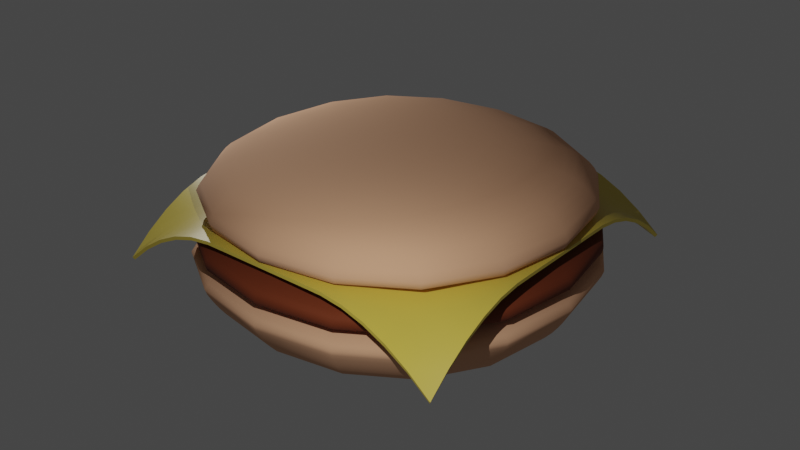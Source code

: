 # Source: hamburger.blend  (saved by Blender 3.6.11; exported with 4.5.12 LTS)
import bpy
from mathutils import Matrix  # noqa: F401  (used for matrix-valued properties, if any)

bpy.ops.wm.read_factory_settings(use_empty=True)
scene = bpy.context.scene
scene.name = 'Scene'

# ---- collections
col_collection = bpy.data.collections.new('Collection'); scene.collection.children.link(col_collection)

# ---- materials (node trees are filled in below, after node groups)
mat_bunmaterial = bpy.data.materials.new('bunMaterial')
mat_bunmaterial.use_transparent_shadow = False
mat_meat = bpy.data.materials.new('meat')
mat_meat.use_transparent_shadow = False
mat_cheezematerial = bpy.data.materials.new('cheezeMaterial')
mat_cheezematerial.alpha_threshold = 0.0
mat_cheezematerial.use_transparent_shadow = False
mat_cheezematerial.roughness = 0.5
mat_cheezematerial.line_color = (0.0, 0.0, 0.0, 1.0)

# ---- node groups
ng_auto_smooth = bpy.data.node_groups.new('Auto Smooth', 'GeometryNodeTree')
_s = ng_auto_smooth.interface.new_socket(name='Geometry', in_out='OUTPUT', socket_type='NodeSocketGeometry')
_s = ng_auto_smooth.interface.new_socket(name='Geometry', in_out='INPUT', socket_type='NodeSocketGeometry')
_s = ng_auto_smooth.interface.new_socket(name='Angle', in_out='INPUT', socket_type='NodeSocketFloat')
_s.subtype = 'ANGLE'
_s.min_value = 0.0
_s.max_value = 3.142
ng_auto_smooth.is_modifier = True
_N = ng_auto_smooth.nodes; _L = ng_auto_smooth.links
n0 = _N.new('NodeGroupOutput'); n0.name = 'Group Output'; n0.location = (480, -100)
n1 = _N.new('NodeGroupInput'); n1.name = 'Group Input'; n1.location = (-420, -300)
n2 = _N.new('NodeGroupInput'); n2.name = 'Group Input.001'; n2.location = (-60, -100)
n3 = _N.new('GeometryNodeSetShadeSmooth'); n3.name = 'Set Shade Smooth'; n3.location = (120, -100)
n3.domain = 'EDGE'
n4 = _N.new('GeometryNodeSetShadeSmooth'); n4.name = 'Set Shade Smooth.001'; n4.location = (300, -100)
n5 = _N.new('GeometryNodeInputMeshEdgeAngle'); n5.name = 'Edge Angle'; n5.location = (-420, -220)
n6 = _N.new('GeometryNodeInputEdgeSmooth'); n6.name = 'Is Edge Smooth'; n6.location = (-60, -160)
n7 = _N.new('GeometryNodeInputShadeSmooth'); n7.name = 'Is Face Smooth'; n7.location = (-240, -340)
n8 = _N.new('FunctionNodeBooleanMath'); n8.name = 'Boolean Math'; n8.location = (-60, -220)
n9 = _N.new('FunctionNodeCompare'); n9.name = 'Compare'; n9.location = (-240, -180)
n9.operation = 'LESS_EQUAL'
_L.new(n5.outputs[0], n9.inputs[0])
_L.new(n4.outputs[0], n0.inputs[0])
_L.new(n1.outputs[1], n9.inputs[1])
_L.new(n9.outputs[0], n8.inputs[0])
_L.new(n7.outputs[0], n8.inputs[1])
_L.new(n2.outputs[0], n3.inputs[0])
_L.new(n6.outputs[0], n3.inputs[1])
_L.new(n3.outputs[0], n4.inputs[0])
_L.new(n8.outputs[0], n3.inputs[2])
n0.is_active_output = True

# ---- material node trees
mat_bunmaterial.use_nodes = True; mat_bunmaterial.node_tree.nodes.clear()
_N = mat_bunmaterial.node_tree.nodes; _L = mat_bunmaterial.node_tree.links
n0 = _N.new('ShaderNodeBsdfPrincipled'); n0.name = 'Principled BSDF'; n0.location = (10, 300)
n0.distribution = 'GGX'
n0.subsurface_method = 'RANDOM_WALK_SKIN'
n0.inputs[0].default_value = (0.8, 0.4302, 0.2492, 1.0)
n0.inputs[2].default_value = 1.0
n0.inputs[3].default_value = 1.45
n0.inputs[27].default_value = (0.0, 0.0, 0.0, 1.0)
n0.inputs[28].default_value = 1.0
n1 = _N.new('ShaderNodeOutputMaterial'); n1.name = 'Material Output'; n1.location = (300, 300)
_L.new(n0.outputs[0], n1.inputs[0])
n1.is_active_output = True
mat_meat.use_nodes = True; mat_meat.node_tree.nodes.clear()
_N = mat_meat.node_tree.nodes; _L = mat_meat.node_tree.links
n0 = _N.new('ShaderNodeOutputMaterial'); n0.name = 'Material Output'; n0.location = (300, 300)
n1 = _N.new('ShaderNodeBsdfPrincipled'); n1.name = 'Principled BSDF'; n1.location = (10, 300)
n1.distribution = 'GGX'
n1.subsurface_method = 'RANDOM_WALK_SKIN'
n1.inputs[0].default_value = (0.1706, 0.02684, 0.0, 1.0)
n1.inputs[2].default_value = 0.8658
n1.inputs[3].default_value = 1.55
n1.inputs[13].default_value = 0.5132
n1.inputs[27].default_value = (0.0, 0.0, 0.0, 1.0)
n1.inputs[28].default_value = 1.0
_L.new(n1.outputs[0], n0.inputs[0])
n0.is_active_output = True
mat_cheezematerial.use_nodes = True; mat_cheezematerial.node_tree.nodes.clear()
_N = mat_cheezematerial.node_tree.nodes; _L = mat_cheezematerial.node_tree.links
n0 = _N.new('ShaderNodeOutputMaterial'); n0.name = 'Material Output'; n0.location = (300, 300)
n1 = _N.new('ShaderNodeBsdfPrincipled'); n1.name = 'Principled BSDF'; n1.location = (10, 300)
n1.distribution = 'GGX'
n1.subsurface_method = 'RANDOM_WALK_SKIN'
n1.inputs[0].default_value = (0.6799, 0.5254, 0.07381, 1.0)
n1.inputs[3].default_value = 1.45
n1.inputs[27].default_value = (0.0, 0.0, 0.0, 1.0)
n1.inputs[28].default_value = 1.0
_L.new(n1.outputs[0], n0.inputs[0])
n0.is_active_output = True

# ---- world
world_world = bpy.data.worlds.new('World'); scene.world = world_world
world_world.use_nodes = True; world_world.node_tree.nodes.clear()
_N = world_world.node_tree.nodes; _L = world_world.node_tree.links
n0 = _N.new('ShaderNodeOutputWorld'); n0.name = 'World Output'; n0.location = (300, 300)
n1 = _N.new('ShaderNodeBackground'); n1.name = 'Background'; n1.location = (10, 300)
n1.inputs[0].default_value = (0.05088, 0.05088, 0.05088, 1.0)
_L.new(n1.outputs[0], n0.inputs[0])
n0.is_active_output = True
world_world.color = (0.05088, 0.05088, 0.05088)
world_world.use_sun_shadow = False
world_world.sun_shadow_jitter_overblur = 0.0

# ---- lights
light_point = bpy.data.lights.new('Point', 'POINT')
light_point.transmission_factor = 0.0
light_point.energy = 1000.0
light_point.shadow_maximum_resolution = 0.006
light_point.use_absolute_resolution = True
light_point_001 = bpy.data.lights.new('Point.001', 'POINT')
light_point_001.transmission_factor = 0.0
light_point_001.energy = 1000.0
light_point_001.shadow_maximum_resolution = 0.006
light_point_001.use_absolute_resolution = True

# ---- meshes
me_cube_003 = bpy.data.meshes.new('Cube.003')
me_cube_003.from_pydata([(-3.258, -3.258, -0.001036), (-4.684, -4.684, 1.87), (-3.258, 3.258, -0.001036), (-4.684, 4.684, 1.87), (3.258, -3.258, -0.001036), (4.684, -4.684, 1.87), (3.258, 3.258, -0.001036), (4.684, 4.684, 1.87), (-4.389, -4.389, 1.346), (-4.389, 4.389, 1.346), (4.389, 4.389, 1.346), (4.389, -4.389, 1.346), (-4.139, 4.139, 0.9131), (4.139, 4.139, 0.9131), (4.139, -4.139, 0.9131), (-4.139, -4.139, 0.9131)], [], [(8, 1, 3, 9), (9, 3, 7, 10), (10, 7, 5, 11), (11, 5, 1, 8), (2, 6, 4, 0), (7, 3, 1, 5), (14, 11, 8, 15), (13, 10, 11, 14), (12, 9, 10, 13), (15, 8, 9, 12), (0, 15, 12, 2), (2, 12, 13, 6), (6, 13, 14, 4), (4, 14, 15, 0)])
me_cube_003.polygons.foreach_set('use_smooth', [True] * 14)
_uv = me_cube_003.uv_layers.new(name='UVMap')
_uv.uv.foreach_set('vector', [0.576, 0.0, 0.625, 0.0, 0.625, 0.25, 0.576, 0.25, 0.576, 0.25, 0.625, 0.25, 0.625, 0.5, 0.576, 0.5, 0.576, 0.5, 0.625, 0.5, 0.625, 0.75, 0.576, 0.75, 0.576, 0.75, 0.625, 0.75, 0.625, 1.0, 0.576, 1.0, 0.125, 0.5, 0.375, 0.5, 0.375, 0.75, 0.125, 0.75, 0.625, 0.5, 0.875, 0.5, 0.875, 0.75, 0.625, 0.75, 0.4615, 0.75, 0.576, 0.75, 0.576, 1.0, 0.4615, 1.0, 0.4615, 0.5, 0.576, 0.5, 0.576, 0.75, 0.4615, 0.75, 0.4615, 0.25, 0.576, 0.25, 0.576, 0.5, 0.4615, 0.5, 0.4615, 0.0, 0.576, 0.0, 0.576, 0.25, 0.4615, 0.25, 0.375, 0.0, 0.4615, 0.0, 0.4615, 0.25, 0.375, 0.25, 0.375, 0.25, 0.4615, 0.25, 0.4615, 0.5, 0.375, 0.5, 0.375, 0.5, 0.4615, 0.5, 0.4615, 0.75, 0.375, 0.75, 0.375, 0.75, 0.4615, 0.75, 0.4615, 1.0, 0.375, 1.0])
me_cube_003.materials.append(mat_bunmaterial)
me_cube_003.update()
me_cube_001 = bpy.data.meshes.new('Cube.001')
me_cube_001.from_pydata([(-4.381, -4.381, 0.03832), (-2.486, -2.486, 1.1), (-4.381, 4.381, 0.03832), (-2.486, 2.486, 1.1), (4.381, -4.381, 0.03832), (2.486, -2.486, 1.1), (4.381, 4.381, 0.03832), (2.486, 2.486, 1.1), (-4.381, -4.381, 0.7081), (-4.381, 4.381, 0.7081), (4.381, 4.381, 0.7081), (4.381, -4.381, 0.7081), (-4.381, 4.381, 0.5691), (4.381, 4.381, 0.5691), (4.381, -4.381, 0.5691), (-4.381, -4.381, 0.5691)], [], [(8, 1, 3, 9), (9, 3, 7, 10), (10, 7, 5, 11), (11, 5, 1, 8), (2, 6, 4, 0), (7, 3, 1, 5), (14, 11, 8, 15), (13, 10, 11, 14), (12, 9, 10, 13), (15, 8, 9, 12), (0, 15, 12, 2), (2, 12, 13, 6), (6, 13, 14, 4), (4, 14, 15, 0)])
me_cube_001.polygons.foreach_set('use_smooth', [True] * 14)
_uv = me_cube_001.uv_layers.new(name='UVMap')
_uv.uv.foreach_set('vector', [0.576, 0.0, 0.625, 0.0, 0.625, 0.25, 0.576, 0.25, 0.576, 0.25, 0.625, 0.25, 0.625, 0.5, 0.576, 0.5, 0.576, 0.5, 0.625, 0.5, 0.625, 0.75, 0.576, 0.75, 0.576, 0.75, 0.625, 0.75, 0.625, 1.0, 0.576, 1.0, 0.125, 0.5, 0.375, 0.5, 0.375, 0.75, 0.125, 0.75, 0.625, 0.5, 0.875, 0.5, 0.875, 0.75, 0.625, 0.75, 0.4615, 0.75, 0.576, 0.75, 0.576, 1.0, 0.4615, 1.0, 0.4615, 0.5, 0.576, 0.5, 0.576, 0.75, 0.4615, 0.75, 0.4615, 0.25, 0.576, 0.25, 0.576, 0.5, 0.4615, 0.5, 0.4615, 0.0, 0.576, 0.0, 0.576, 0.25, 0.4615, 0.25, 0.375, 0.0, 0.4615, 0.0, 0.4615, 0.25, 0.375, 0.25, 0.375, 0.25, 0.4615, 0.25, 0.4615, 0.5, 0.375, 0.5, 0.375, 0.5, 0.4615, 0.5, 0.4615, 0.75, 0.375, 0.75, 0.375, 0.75, 0.4615, 0.75, 0.4615, 1.0, 0.375, 1.0])
me_cube_001.materials.append(mat_meat)
me_cube_001.update()
me_plane = bpy.data.meshes.new('Plane')
me_plane.from_pydata([(-4.311, -4.311, 2.108), (4.311, -4.311, 2.108), (-4.311, 4.311, 2.108), (4.311, 4.311, 2.108), (-4.311, 3.772, 2.562), (-4.311, 3.233, 2.921), (-4.311, 2.695, 3.185), (-4.311, 2.156, 3.355), (-4.311, 1.617, 3.43), (-4.311, 1.078, 3.434), (-4.311, 0.5389, 3.434), (-4.311, -3.576e-07, 3.434), (-4.311, -0.5389, 3.434), (-4.311, -1.078, 3.434), (-4.311, -1.617, 3.43), (-4.311, -2.156, 3.355), (-4.311, -2.695, 3.185), (-4.311, -3.233, 2.921), (-4.311, -3.772, 2.562), (-3.772, -4.311, 2.562), (-3.233, -4.311, 2.921), (-2.695, -4.311, 3.185), (-2.156, -4.311, 3.355), (-1.617, -4.311, 3.43), (-1.078, -4.311, 3.434), (-0.5389, -4.311, 3.434), (3.576e-07, -4.311, 3.434), (0.5389, -4.311, 3.434), (1.078, -4.311, 3.434), (1.617, -4.311, 3.43), (2.156, -4.311, 3.355), (2.695, -4.311, 3.185), (3.233, -4.311, 2.921), (3.772, -4.311, 2.562), (4.311, -3.772, 2.562), (4.311, -3.233, 2.921), (4.311, -2.695, 3.185), (4.311, -2.156, 3.355), (4.311, -1.617, 3.43), (4.311, -1.078, 3.434), (4.311, -0.5389, 3.434), (4.311, 3.576e-07, 3.434), (4.311, 0.5389, 3.434), (4.311, 1.078, 3.434), (4.311, 1.617, 3.43), (4.311, 2.156, 3.355), (4.311, 2.695, 3.185), (4.311, 3.233, 2.921), (4.311, 3.772, 2.562), (3.772, 4.311, 2.562), (3.233, 4.311, 2.921), (2.695, 4.311, 3.185), (2.156, 4.311, 3.355), (1.617, 4.311, 3.43), (1.078, 4.311, 3.434), (0.5389, 4.311, 3.434), (-3.576e-07, 4.311, 3.434), (-0.5389, 4.311, 3.434), (-1.078, 4.311, 3.434), (-1.617, 4.311, 3.43), (-2.156, 4.311, 3.355), (-2.695, 4.311, 3.185), (-3.233, 4.311, 2.921), (-3.772, 4.311, 2.562), (-3.772, -3.772, 2.722), (-3.772, -3.233, 2.992), (-3.772, -2.695, 3.219), (-3.772, -2.156, 3.369), (-3.772, -1.617, 3.432), (-3.772, -1.078, 3.434), (-3.772, -0.5389, 3.434), (-3.772, 3.576e-07, 3.434), (-3.772, 0.5389, 3.434), (-3.772, 1.078, 3.434), (-3.772, 1.617, 3.432), (-3.772, 2.156, 3.369), (-3.772, 2.695, 3.219), (-3.772, 3.233, 2.992), (-3.772, 3.772, 2.722), (-3.233, -3.772, 2.992), (-3.233, -3.233, 3.147), (-3.233, -2.695, 3.299), (-3.233, -2.156, 3.402), (-3.233, -1.617, 3.434), (-3.233, -1.078, 3.434), (-3.233, -0.5389, 3.434), (-3.233, 3.576e-07, 3.434), (-3.233, 0.5389, 3.434), (-3.233, 1.078, 3.434), (-3.233, 1.617, 3.434), (-3.233, 2.156, 3.402), (-3.233, 2.695, 3.299), (-3.233, 3.233, 3.147), (-3.233, 3.772, 2.992), (-2.695, -3.772, 3.219), (-2.695, -3.233, 3.299), (-2.695, -2.695, 3.382), (-2.695, -2.156, 3.43), (-2.695, -1.617, 3.434), (-2.695, -1.078, 3.434), (-2.695, -0.5389, 3.434), (-2.695, 3.576e-07, 3.434), (-2.695, 0.5389, 3.434), (-2.695, 1.078, 3.434), (-2.695, 1.617, 3.434), (-2.695, 2.156, 3.43), (-2.695, 2.695, 3.382), (-2.695, 3.233, 3.299), (-2.695, 3.772, 3.219), (-2.156, -3.772, 3.369), (-2.156, -3.233, 3.402), (-2.156, -2.695, 3.43), (-2.156, -2.156, 3.434), (-2.156, -1.617, 3.434), (-2.156, -1.078, 3.434), (-2.156, -0.5389, 3.434), (-2.156, 3.576e-07, 3.434), (-2.156, 0.5389, 3.434), (-2.156, 1.078, 3.434), (-2.156, 1.617, 3.434), (-2.156, 2.156, 3.434), (-2.156, 2.695, 3.43), (-2.156, 3.233, 3.402), (-2.156, 3.772, 3.369), (-1.617, -3.772, 3.432), (-1.617, -3.233, 3.434), (-1.617, -2.695, 3.434), (-1.617, -2.156, 3.434), (-1.617, -1.617, 3.434), (-1.617, -1.078, 3.434), (-1.617, -0.5389, 3.434), (-1.617, 3.576e-07, 3.434), (-1.617, 0.5389, 3.434), (-1.617, 1.078, 3.434), (-1.617, 1.617, 3.434), (-1.617, 2.156, 3.434), (-1.617, 2.695, 3.434), (-1.617, 3.233, 3.434), (-1.617, 3.772, 3.432), (-1.078, -3.772, 3.434), (-1.078, -3.233, 3.434), (-1.078, -2.695, 3.434), (-1.078, -2.156, 3.434), (-1.078, -1.617, 3.434), (-1.078, -1.078, 3.434), (-1.078, -0.5389, 3.434), (-1.078, 3.576e-07, 3.434), (-1.078, 0.5389, 3.434), (-1.078, 1.078, 3.434), (-1.078, 1.617, 3.434), (-1.078, 2.156, 3.434), (-1.078, 2.695, 3.434), (-1.078, 3.233, 3.434), (-1.078, 3.772, 3.434), (-0.5389, -3.772, 3.434), (-0.5389, -3.233, 3.434), (-0.5389, -2.695, 3.434), (-0.5389, -2.156, 3.434), (-0.5389, -1.617, 3.434), (-0.5389, -1.078, 3.434), (-0.5389, -0.5389, 3.434), (-0.5389, 3.576e-07, 3.434), (-0.5389, 0.5389, 3.434), (-0.5389, 1.078, 3.434), (-0.5389, 1.617, 3.434), (-0.5389, 2.156, 3.434), (-0.5389, 2.695, 3.434), (-0.5389, 3.233, 3.434), (-0.5389, 3.772, 3.434), (3.129e-07, -3.772, 3.434), (2.682e-07, -3.233, 3.434), (2.235e-07, -2.695, 3.434), (1.788e-07, -2.156, 3.434), (1.341e-07, -1.617, 3.434), (8.941e-08, -1.078, 3.434), (4.47e-08, -0.5389, 3.434), (0.0, 3.576e-07, 3.434), (-4.47e-08, 0.5389, 3.434), (-8.941e-08, 1.078, 3.434), (-1.341e-07, 1.617, 3.434), (-1.788e-07, 2.156, 3.434), (-2.235e-07, 2.695, 3.434), (-2.682e-07, 3.233, 3.434), (-3.129e-07, 3.772, 3.434), (0.5389, -3.772, 3.434), (0.5389, -3.233, 3.434), (0.5389, -2.695, 3.434), (0.5389, -2.156, 3.434), (0.5389, -1.617, 3.434), (0.5389, -1.078, 3.434), (0.5389, -0.5389, 3.434), (0.5389, 3.576e-07, 3.434), (0.5389, 0.5389, 3.434), (0.5389, 1.078, 3.434), (0.5389, 1.617, 3.434), (0.5389, 2.156, 3.434), (0.5389, 2.695, 3.434), (0.5389, 3.233, 3.434), (0.5389, 3.772, 3.434), (1.078, -3.772, 3.434), (1.078, -3.233, 3.434), (1.078, -2.695, 3.434), (1.078, -2.156, 3.434), (1.078, -1.617, 3.434), (1.078, -1.078, 3.434), (1.078, -0.5389, 3.434), (1.078, 3.576e-07, 3.434), (1.078, 0.5389, 3.434), (1.078, 1.078, 3.434), (1.078, 1.617, 3.434), (1.078, 2.156, 3.434), (1.078, 2.695, 3.434), (1.078, 3.233, 3.434), (1.078, 3.772, 3.434), (1.617, -3.772, 3.432), (1.617, -3.233, 3.434), (1.617, -2.695, 3.434), (1.617, -2.156, 3.434), (1.617, -1.617, 3.434), (1.617, -1.078, 3.434), (1.617, -0.5389, 3.434), (1.617, 3.576e-07, 3.434), (1.617, 0.5389, 3.434), (1.617, 1.078, 3.434), (1.617, 1.617, 3.434), (1.617, 2.156, 3.434), (1.617, 2.695, 3.434), (1.617, 3.233, 3.434), (1.617, 3.772, 3.432), (2.156, -3.772, 3.369), (2.156, -3.233, 3.402), (2.156, -2.695, 3.43), (2.156, -2.156, 3.434), (2.156, -1.617, 3.434), (2.156, -1.078, 3.434), (2.156, -0.5389, 3.434), (2.156, 3.576e-07, 3.434), (2.156, 0.5389, 3.434), (2.156, 1.078, 3.434), (2.156, 1.617, 3.434), (2.156, 2.156, 3.434), (2.156, 2.695, 3.43), (2.156, 3.233, 3.402), (2.156, 3.772, 3.369), (2.695, -3.772, 3.219), (2.695, -3.233, 3.299), (2.695, -2.695, 3.382), (2.695, -2.156, 3.43), (2.695, -1.617, 3.434), (2.695, -1.078, 3.434), (2.695, -0.5389, 3.434), (2.695, 3.576e-07, 3.434), (2.695, 0.5389, 3.434), (2.695, 1.078, 3.434), (2.695, 1.617, 3.434), (2.695, 2.156, 3.43), (2.695, 2.695, 3.382), (2.695, 3.233, 3.299), (2.695, 3.772, 3.219), (3.233, -3.772, 2.992), (3.233, -3.233, 3.147), (3.233, -2.695, 3.299), (3.233, -2.156, 3.402), (3.233, -1.617, 3.434), (3.233, -1.078, 3.434), (3.233, -0.5389, 3.434), (3.233, 3.576e-07, 3.434), (3.233, 0.5389, 3.434), (3.233, 1.078, 3.434), (3.233, 1.617, 3.434), (3.233, 2.156, 3.402), (3.233, 2.695, 3.299), (3.233, 3.233, 3.147), (3.233, 3.772, 2.992), (3.772, -3.772, 2.722), (3.772, -3.233, 2.992), (3.772, -2.695, 3.219), (3.772, -2.156, 3.369), (3.772, -1.617, 3.432), (3.772, -1.078, 3.434), (3.772, -0.5389, 3.434), (3.772, 3.576e-07, 3.434), (3.772, 0.5389, 3.434), (3.772, 1.078, 3.434), (3.772, 1.617, 3.432), (3.772, 2.156, 3.369), (3.772, 2.695, 3.219), (3.772, 3.233, 2.992), (3.772, 3.772, 2.722)], [], [(288, 48, 3, 49), (4, 78, 63, 2), (78, 93, 62, 63), (93, 108, 61, 62), (108, 123, 60, 61), (123, 138, 59, 60), (138, 153, 58, 59), (153, 168, 57, 58), (168, 183, 56, 57), (183, 198, 55, 56), (198, 213, 54, 55), (213, 228, 53, 54), (228, 243, 52, 53), (243, 258, 51, 52), (258, 273, 50, 51), (273, 288, 49, 50), (0, 19, 64, 18), (18, 64, 65, 17), (17, 65, 66, 16), (16, 66, 67, 15), (15, 67, 68, 14), (14, 68, 69, 13), (13, 69, 70, 12), (12, 70, 71, 11), (11, 71, 72, 10), (10, 72, 73, 9), (9, 73, 74, 8), (8, 74, 75, 7), (7, 75, 76, 6), (6, 76, 77, 5), (5, 77, 78, 4), (19, 20, 79, 64), (64, 79, 80, 65), (65, 80, 81, 66), (66, 81, 82, 67), (67, 82, 83, 68), (68, 83, 84, 69), (69, 84, 85, 70), (70, 85, 86, 71), (71, 86, 87, 72), (72, 87, 88, 73), (73, 88, 89, 74), (74, 89, 90, 75), (75, 90, 91, 76), (76, 91, 92, 77), (77, 92, 93, 78), (20, 21, 94, 79), (79, 94, 95, 80), (80, 95, 96, 81), (81, 96, 97, 82), (82, 97, 98, 83), (83, 98, 99, 84), (84, 99, 100, 85), (85, 100, 101, 86), (86, 101, 102, 87), (87, 102, 103, 88), (88, 103, 104, 89), (89, 104, 105, 90), (90, 105, 106, 91), (91, 106, 107, 92), (92, 107, 108, 93), (21, 22, 109, 94), (94, 109, 110, 95), (95, 110, 111, 96), (96, 111, 112, 97), (97, 112, 113, 98), (98, 113, 114, 99), (99, 114, 115, 100), (100, 115, 116, 101), (101, 116, 117, 102), (102, 117, 118, 103), (103, 118, 119, 104), (104, 119, 120, 105), (105, 120, 121, 106), (106, 121, 122, 107), (107, 122, 123, 108), (22, 23, 124, 109), (109, 124, 125, 110), (110, 125, 126, 111), (111, 126, 127, 112), (112, 127, 128, 113), (113, 128, 129, 114), (114, 129, 130, 115), (115, 130, 131, 116), (116, 131, 132, 117), (117, 132, 133, 118), (118, 133, 134, 119), (119, 134, 135, 120), (120, 135, 136, 121), (121, 136, 137, 122), (122, 137, 138, 123), (23, 24, 139, 124), (124, 139, 140, 125), (125, 140, 141, 126), (126, 141, 142, 127), (127, 142, 143, 128), (128, 143, 144, 129), (129, 144, 145, 130), (130, 145, 146, 131), (131, 146, 147, 132), (132, 147, 148, 133), (133, 148, 149, 134), (134, 149, 150, 135), (135, 150, 151, 136), (136, 151, 152, 137), (137, 152, 153, 138), (24, 25, 154, 139), (139, 154, 155, 140), (140, 155, 156, 141), (141, 156, 157, 142), (142, 157, 158, 143), (143, 158, 159, 144), (144, 159, 160, 145), (145, 160, 161, 146), (146, 161, 162, 147), (147, 162, 163, 148), (148, 163, 164, 149), (149, 164, 165, 150), (150, 165, 166, 151), (151, 166, 167, 152), (152, 167, 168, 153), (25, 26, 169, 154), (154, 169, 170, 155), (155, 170, 171, 156), (156, 171, 172, 157), (157, 172, 173, 158), (158, 173, 174, 159), (159, 174, 175, 160), (160, 175, 176, 161), (161, 176, 177, 162), (162, 177, 178, 163), (163, 178, 179, 164), (164, 179, 180, 165), (165, 180, 181, 166), (166, 181, 182, 167), (167, 182, 183, 168), (26, 27, 184, 169), (169, 184, 185, 170), (170, 185, 186, 171), (171, 186, 187, 172), (172, 187, 188, 173), (173, 188, 189, 174), (174, 189, 190, 175), (175, 190, 191, 176), (176, 191, 192, 177), (177, 192, 193, 178), (178, 193, 194, 179), (179, 194, 195, 180), (180, 195, 196, 181), (181, 196, 197, 182), (182, 197, 198, 183), (27, 28, 199, 184), (184, 199, 200, 185), (185, 200, 201, 186), (186, 201, 202, 187), (187, 202, 203, 188), (188, 203, 204, 189), (189, 204, 205, 190), (190, 205, 206, 191), (191, 206, 207, 192), (192, 207, 208, 193), (193, 208, 209, 194), (194, 209, 210, 195), (195, 210, 211, 196), (196, 211, 212, 197), (197, 212, 213, 198), (28, 29, 214, 199), (199, 214, 215, 200), (200, 215, 216, 201), (201, 216, 217, 202), (202, 217, 218, 203), (203, 218, 219, 204), (204, 219, 220, 205), (205, 220, 221, 206), (206, 221, 222, 207), (207, 222, 223, 208), (208, 223, 224, 209), (209, 224, 225, 210), (210, 225, 226, 211), (211, 226, 227, 212), (212, 227, 228, 213), (29, 30, 229, 214), (214, 229, 230, 215), (215, 230, 231, 216), (216, 231, 232, 217), (217, 232, 233, 218), (218, 233, 234, 219), (219, 234, 235, 220), (220, 235, 236, 221), (221, 236, 237, 222), (222, 237, 238, 223), (223, 238, 239, 224), (224, 239, 240, 225), (225, 240, 241, 226), (226, 241, 242, 227), (227, 242, 243, 228), (30, 31, 244, 229), (229, 244, 245, 230), (230, 245, 246, 231), (231, 246, 247, 232), (232, 247, 248, 233), (233, 248, 249, 234), (234, 249, 250, 235), (235, 250, 251, 236), (236, 251, 252, 237), (237, 252, 253, 238), (238, 253, 254, 239), (239, 254, 255, 240), (240, 255, 256, 241), (241, 256, 257, 242), (242, 257, 258, 243), (31, 32, 259, 244), (244, 259, 260, 245), (245, 260, 261, 246), (246, 261, 262, 247), (247, 262, 263, 248), (248, 263, 264, 249), (249, 264, 265, 250), (250, 265, 266, 251), (251, 266, 267, 252), (252, 267, 268, 253), (253, 268, 269, 254), (254, 269, 270, 255), (255, 270, 271, 256), (256, 271, 272, 257), (257, 272, 273, 258), (32, 33, 274, 259), (259, 274, 275, 260), (260, 275, 276, 261), (261, 276, 277, 262), (262, 277, 278, 263), (263, 278, 279, 264), (264, 279, 280, 265), (265, 280, 281, 266), (266, 281, 282, 267), (267, 282, 283, 268), (268, 283, 284, 269), (269, 284, 285, 270), (270, 285, 286, 271), (271, 286, 287, 272), (272, 287, 288, 273), (33, 1, 34, 274), (274, 34, 35, 275), (275, 35, 36, 276), (276, 36, 37, 277), (277, 37, 38, 278), (278, 38, 39, 279), (279, 39, 40, 280), (280, 40, 41, 281), (281, 41, 42, 282), (282, 42, 43, 283), (283, 43, 44, 284), (284, 44, 45, 285), (285, 45, 46, 286), (286, 46, 47, 287), (287, 47, 48, 288)])
me_plane.polygons.foreach_set('use_smooth', [True] * 256)
_uv = me_plane.uv_layers.new(name='UVMap')
_uv.uv.foreach_set('vector', [0.9375, 0.9375, 1.0, 0.9375, 1.0, 1.0, 0.9375, 1.0, 0.0, 0.9375, 0.0625, 0.9375, 0.0625, 1.0, 0.0, 1.0, 0.0625, 0.9375, 0.125, 0.9375, 0.125, 1.0, 0.0625, 1.0, 0.125, 0.9375, 0.1875, 0.9375, 0.1875, 1.0, 0.125, 1.0, 0.1875, 0.9375, 0.25, 0.9375, 0.25, 1.0, 0.1875, 1.0, 0.25, 0.9375, 0.3125, 0.9375, 0.3125, 1.0, 0.25, 1.0, 0.3125, 0.9375, 0.375, 0.9375, 0.375, 1.0, 0.3125, 1.0, 0.375, 0.9375, 0.4375, 0.9375, 0.4375, 1.0, 0.375, 1.0, 0.4375, 0.9375, 0.5, 0.9375, 0.5, 1.0, 0.4375, 1.0, 0.5, 0.9375, 0.5625, 0.9375, 0.5625, 1.0, 0.5, 1.0, 0.5625, 0.9375, 0.625, 0.9375, 0.625, 1.0, 0.5625, 1.0, 0.625, 0.9375, 0.6875, 0.9375, 0.6875, 1.0, 0.625, 1.0, 0.6875, 0.9375, 0.75, 0.9375, 0.75, 1.0, 0.6875, 1.0, 0.75, 0.9375, 0.8125, 0.9375, 0.8125, 1.0, 0.75, 1.0, 0.8125, 0.9375, 0.875, 0.9375, 0.875, 1.0, 0.8125, 1.0, 0.875, 0.9375, 0.9375, 0.9375, 0.9375, 1.0, 0.875, 1.0, 0.0, 0.0, 0.0625, 0.0, 0.0625, 0.0625, 0.0, 0.0625, 0.0, 0.0625, 0.0625, 0.0625, 0.0625, 0.125, 0.0, 0.125, 0.0, 0.125, 0.0625, 0.125, 0.0625, 0.1875, 0.0, 0.1875, 0.0, 0.1875, 0.0625, 0.1875, 0.0625, 0.25, 0.0, 0.25, 0.0, 0.25, 0.0625, 0.25, 0.0625, 0.3125, 0.0, 0.3125, 0.0, 0.3125, 0.0625, 0.3125, 0.0625, 0.375, 0.0, 0.375, 0.0, 0.375, 0.0625, 0.375, 0.0625, 0.4375, 0.0, 0.4375, 0.0, 0.4375, 0.0625, 0.4375, 0.0625, 0.5, 0.0, 0.5, 0.0, 0.5, 0.0625, 0.5, 0.0625, 0.5625, 0.0, 0.5625, 0.0, 0.5625, 0.0625, 0.5625, 0.0625, 0.625, 0.0, 0.625, 0.0, 0.625, 0.0625, 0.625, 0.0625, 0.6875, 0.0, 0.6875, 0.0, 0.6875, 0.0625, 0.6875, 0.0625, 0.75, 0.0, 0.75, 0.0, 0.75, 0.0625, 0.75, 0.0625, 0.8125, 0.0, 0.8125, 0.0, 0.8125, 0.0625, 0.8125, 0.0625, 0.875, 0.0, 0.875, 0.0, 0.875, 0.0625, 0.875, 0.0625, 0.9375, 0.0, 0.9375, 0.0625, 0.0, 0.125, 0.0, 0.125, 0.0625, 0.0625, 0.0625, 0.0625, 0.0625, 0.125, 0.0625, 0.125, 0.125, 0.0625, 0.125, 0.0625, 0.125, 0.125, 0.125, 0.125, 0.1875, 0.0625, 0.1875, 0.0625, 0.1875, 0.125, 0.1875, 0.125, 0.25, 0.0625, 0.25, 0.0625, 0.25, 0.125, 0.25, 0.125, 0.3125, 0.0625, 0.3125, 0.0625, 0.3125, 0.125, 0.3125, 0.125, 0.375, 0.0625, 0.375, 0.0625, 0.375, 0.125, 0.375, 0.125, 0.4375, 0.0625, 0.4375, 0.0625, 0.4375, 0.125, 0.4375, 0.125, 0.5, 0.0625, 0.5, 0.0625, 0.5, 0.125, 0.5, 0.125, 0.5625, 0.0625, 0.5625, 0.0625, 0.5625, 0.125, 0.5625, 0.125, 0.625, 0.0625, 0.625, 0.0625, 0.625, 0.125, 0.625, 0.125, 0.6875, 0.0625, 0.6875, 0.0625, 0.6875, 0.125, 0.6875, 0.125, 0.75, 0.0625, 0.75, 0.0625, 0.75, 0.125, 0.75, 0.125, 0.8125, 0.0625, 0.8125, 0.0625, 0.8125, 0.125, 0.8125, 0.125, 0.875, 0.0625, 0.875, 0.0625, 0.875, 0.125, 0.875, 0.125, 0.9375, 0.0625, 0.9375, 0.125, 0.0, 0.1875, 0.0, 0.1875, 0.0625, 0.125, 0.0625, 0.125, 0.0625, 0.1875, 0.0625, 0.1875, 0.125, 0.125, 0.125, 0.125, 0.125, 0.1875, 0.125, 0.1875, 0.1875, 0.125, 0.1875, 0.125, 0.1875, 0.1875, 0.1875, 0.1875, 0.25, 0.125, 0.25, 0.125, 0.25, 0.1875, 0.25, 0.1875, 0.3125, 0.125, 0.3125, 0.125, 0.3125, 0.1875, 0.3125, 0.1875, 0.375, 0.125, 0.375, 0.125, 0.375, 0.1875, 0.375, 0.1875, 0.4375, 0.125, 0.4375, 0.125, 0.4375, 0.1875, 0.4375, 0.1875, 0.5, 0.125, 0.5, 0.125, 0.5, 0.1875, 0.5, 0.1875, 0.5625, 0.125, 0.5625, 0.125, 0.5625, 0.1875, 0.5625, 0.1875, 0.625, 0.125, 0.625, 0.125, 0.625, 0.1875, 0.625, 0.1875, 0.6875, 0.125, 0.6875, 0.125, 0.6875, 0.1875, 0.6875, 0.1875, 0.75, 0.125, 0.75, 0.125, 0.75, 0.1875, 0.75, 0.1875, 0.8125, 0.125, 0.8125, 0.125, 0.8125, 0.1875, 0.8125, 0.1875, 0.875, 0.125, 0.875, 0.125, 0.875, 0.1875, 0.875, 0.1875, 0.9375, 0.125, 0.9375, 0.1875, 0.0, 0.25, 0.0, 0.25, 0.0625, 0.1875, 0.0625, 0.1875, 0.0625, 0.25, 0.0625, 0.25, 0.125, 0.1875, 0.125, 0.1875, 0.125, 0.25, 0.125, 0.25, 0.1875, 0.1875, 0.1875, 0.1875, 0.1875, 0.25, 0.1875, 0.25, 0.25, 0.1875, 0.25, 0.1875, 0.25, 0.25, 0.25, 0.25, 0.3125, 0.1875, 0.3125, 0.1875, 0.3125, 0.25, 0.3125, 0.25, 0.375, 0.1875, 0.375, 0.1875, 0.375, 0.25, 0.375, 0.25, 0.4375, 0.1875, 0.4375, 0.1875, 0.4375, 0.25, 0.4375, 0.25, 0.5, 0.1875, 0.5, 0.1875, 0.5, 0.25, 0.5, 0.25, 0.5625, 0.1875, 0.5625, 0.1875, 0.5625, 0.25, 0.5625, 0.25, 0.625, 0.1875, 0.625, 0.1875, 0.625, 0.25, 0.625, 0.25, 0.6875, 0.1875, 0.6875, 0.1875, 0.6875, 0.25, 0.6875, 0.25, 0.75, 0.1875, 0.75, 0.1875, 0.75, 0.25, 0.75, 0.25, 0.8125, 0.1875, 0.8125, 0.1875, 0.8125, 0.25, 0.8125, 0.25, 0.875, 0.1875, 0.875, 0.1875, 0.875, 0.25, 0.875, 0.25, 0.9375, 0.1875, 0.9375, 0.25, 0.0, 0.3125, 0.0, 0.3125, 0.0625, 0.25, 0.0625, 0.25, 0.0625, 0.3125, 0.0625, 0.3125, 0.125, 0.25, 0.125, 0.25, 0.125, 0.3125, 0.125, 0.3125, 0.1875, 0.25, 0.1875, 0.25, 0.1875, 0.3125, 0.1875, 0.3125, 0.25, 0.25, 0.25, 0.25, 0.25, 0.3125, 0.25, 0.3125, 0.3125, 0.25, 0.3125, 0.25, 0.3125, 0.3125, 0.3125, 0.3125, 0.375, 0.25, 0.375, 0.25, 0.375, 0.3125, 0.375, 0.3125, 0.4375, 0.25, 0.4375, 0.25, 0.4375, 0.3125, 0.4375, 0.3125, 0.5, 0.25, 0.5, 0.25, 0.5, 0.3125, 0.5, 0.3125, 0.5625, 0.25, 0.5625, 0.25, 0.5625, 0.3125, 0.5625, 0.3125, 0.625, 0.25, 0.625, 0.25, 0.625, 0.3125, 0.625, 0.3125, 0.6875, 0.25, 0.6875, 0.25, 0.6875, 0.3125, 0.6875, 0.3125, 0.75, 0.25, 0.75, 0.25, 0.75, 0.3125, 0.75, 0.3125, 0.8125, 0.25, 0.8125, 0.25, 0.8125, 0.3125, 0.8125, 0.3125, 0.875, 0.25, 0.875, 0.25, 0.875, 0.3125, 0.875, 0.3125, 0.9375, 0.25, 0.9375, 0.3125, 0.0, 0.375, 0.0, 0.375, 0.0625, 0.3125, 0.0625, 0.3125, 0.0625, 0.375, 0.0625, 0.375, 0.125, 0.3125, 0.125, 0.3125, 0.125, 0.375, 0.125, 0.375, 0.1875, 0.3125, 0.1875, 0.3125, 0.1875, 0.375, 0.1875, 0.375, 0.25, 0.3125, 0.25, 0.3125, 0.25, 0.375, 0.25, 0.375, 0.3125, 0.3125, 0.3125, 0.3125, 0.3125, 0.375, 0.3125, 0.375, 0.375, 0.3125, 0.375, 0.3125, 0.375, 0.375, 0.375, 0.375, 0.4375, 0.3125, 0.4375, 0.3125, 0.4375, 0.375, 0.4375, 0.375, 0.5, 0.3125, 0.5, 0.3125, 0.5, 0.375, 0.5, 0.375, 0.5625, 0.3125, 0.5625, 0.3125, 0.5625, 0.375, 0.5625, 0.375, 0.625, 0.3125, 0.625, 0.3125, 0.625, 0.375, 0.625, 0.375, 0.6875, 0.3125, 0.6875, 0.3125, 0.6875, 0.375, 0.6875, 0.375, 0.75, 0.3125, 0.75, 0.3125, 0.75, 0.375, 0.75, 0.375, 0.8125, 0.3125, 0.8125, 0.3125, 0.8125, 0.375, 0.8125, 0.375, 0.875, 0.3125, 0.875, 0.3125, 0.875, 0.375, 0.875, 0.375, 0.9375, 0.3125, 0.9375, 0.375, 0.0, 0.4375, 0.0, 0.4375, 0.0625, 0.375, 0.0625, 0.375, 0.0625, 0.4375, 0.0625, 0.4375, 0.125, 0.375, 0.125, 0.375, 0.125, 0.4375, 0.125, 0.4375, 0.1875, 0.375, 0.1875, 0.375, 0.1875, 0.4375, 0.1875, 0.4375, 0.25, 0.375, 0.25, 0.375, 0.25, 0.4375, 0.25, 0.4375, 0.3125, 0.375, 0.3125, 0.375, 0.3125, 0.4375, 0.3125, 0.4375, 0.375, 0.375, 0.375, 0.375, 0.375, 0.4375, 0.375, 0.4375, 0.4375, 0.375, 0.4375, 0.375, 0.4375, 0.4375, 0.4375, 0.4375, 0.5, 0.375, 0.5, 0.375, 0.5, 0.4375, 0.5, 0.4375, 0.5625, 0.375, 0.5625, 0.375, 0.5625, 0.4375, 0.5625, 0.4375, 0.625, 0.375, 0.625, 0.375, 0.625, 0.4375, 0.625, 0.4375, 0.6875, 0.375, 0.6875, 0.375, 0.6875, 0.4375, 0.6875, 0.4375, 0.75, 0.375, 0.75, 0.375, 0.75, 0.4375, 0.75, 0.4375, 0.8125, 0.375, 0.8125, 0.375, 0.8125, 0.4375, 0.8125, 0.4375, 0.875, 0.375, 0.875, 0.375, 0.875, 0.4375, 0.875, 0.4375, 0.9375, 0.375, 0.9375, 0.4375, 0.0, 0.5, 0.0, 0.5, 0.0625, 0.4375, 0.0625, 0.4375, 0.0625, 0.5, 0.0625, 0.5, 0.125, 0.4375, 0.125, 0.4375, 0.125, 0.5, 0.125, 0.5, 0.1875, 0.4375, 0.1875, 0.4375, 0.1875, 0.5, 0.1875, 0.5, 0.25, 0.4375, 0.25, 0.4375, 0.25, 0.5, 0.25, 0.5, 0.3125, 0.4375, 0.3125, 0.4375, 0.3125, 0.5, 0.3125, 0.5, 0.375, 0.4375, 0.375, 0.4375, 0.375, 0.5, 0.375, 0.5, 0.4375, 0.4375, 0.4375, 0.4375, 0.4375, 0.5, 0.4375, 0.5, 0.5, 0.4375, 0.5, 0.4375, 0.5, 0.5, 0.5, 0.5, 0.5625, 0.4375, 0.5625, 0.4375, 0.5625, 0.5, 0.5625, 0.5, 0.625, 0.4375, 0.625, 0.4375, 0.625, 0.5, 0.625, 0.5, 0.6875, 0.4375, 0.6875, 0.4375, 0.6875, 0.5, 0.6875, 0.5, 0.75, 0.4375, 0.75, 0.4375, 0.75, 0.5, 0.75, 0.5, 0.8125, 0.4375, 0.8125, 0.4375, 0.8125, 0.5, 0.8125, 0.5, 0.875, 0.4375, 0.875, 0.4375, 0.875, 0.5, 0.875, 0.5, 0.9375, 0.4375, 0.9375, 0.5, 0.0, 0.5625, 0.0, 0.5625, 0.0625, 0.5, 0.0625, 0.5, 0.0625, 0.5625, 0.0625, 0.5625, 0.125, 0.5, 0.125, 0.5, 0.125, 0.5625, 0.125, 0.5625, 0.1875, 0.5, 0.1875, 0.5, 0.1875, 0.5625, 0.1875, 0.5625, 0.25, 0.5, 0.25, 0.5, 0.25, 0.5625, 0.25, 0.5625, 0.3125, 0.5, 0.3125, 0.5, 0.3125, 0.5625, 0.3125, 0.5625, 0.375, 0.5, 0.375, 0.5, 0.375, 0.5625, 0.375, 0.5625, 0.4375, 0.5, 0.4375, 0.5, 0.4375, 0.5625, 0.4375, 0.5625, 0.5, 0.5, 0.5, 0.5, 0.5, 0.5625, 0.5, 0.5625, 0.5625, 0.5, 0.5625, 0.5, 0.5625, 0.5625, 0.5625, 0.5625, 0.625, 0.5, 0.625, 0.5, 0.625, 0.5625, 0.625, 0.5625, 0.6875, 0.5, 0.6875, 0.5, 0.6875, 0.5625, 0.6875, 0.5625, 0.75, 0.5, 0.75, 0.5, 0.75, 0.5625, 0.75, 0.5625, 0.8125, 0.5, 0.8125, 0.5, 0.8125, 0.5625, 0.8125, 0.5625, 0.875, 0.5, 0.875, 0.5, 0.875, 0.5625, 0.875, 0.5625, 0.9375, 0.5, 0.9375, 0.5625, 0.0, 0.625, 0.0, 0.625, 0.0625, 0.5625, 0.0625, 0.5625, 0.0625, 0.625, 0.0625, 0.625, 0.125, 0.5625, 0.125, 0.5625, 0.125, 0.625, 0.125, 0.625, 0.1875, 0.5625, 0.1875, 0.5625, 0.1875, 0.625, 0.1875, 0.625, 0.25, 0.5625, 0.25, 0.5625, 0.25, 0.625, 0.25, 0.625, 0.3125, 0.5625, 0.3125, 0.5625, 0.3125, 0.625, 0.3125, 0.625, 0.375, 0.5625, 0.375, 0.5625, 0.375, 0.625, 0.375, 0.625, 0.4375, 0.5625, 0.4375, 0.5625, 0.4375, 0.625, 0.4375, 0.625, 0.5, 0.5625, 0.5, 0.5625, 0.5, 0.625, 0.5, 0.625, 0.5625, 0.5625, 0.5625, 0.5625, 0.5625, 0.625, 0.5625, 0.625, 0.625, 0.5625, 0.625, 0.5625, 0.625, 0.625, 0.625, 0.625, 0.6875, 0.5625, 0.6875, 0.5625, 0.6875, 0.625, 0.6875, 0.625, 0.75, 0.5625, 0.75, 0.5625, 0.75, 0.625, 0.75, 0.625, 0.8125, 0.5625, 0.8125, 0.5625, 0.8125, 0.625, 0.8125, 0.625, 0.875, 0.5625, 0.875, 0.5625, 0.875, 0.625, 0.875, 0.625, 0.9375, 0.5625, 0.9375, 0.625, 0.0, 0.6875, 0.0, 0.6875, 0.0625, 0.625, 0.0625, 0.625, 0.0625, 0.6875, 0.0625, 0.6875, 0.125, 0.625, 0.125, 0.625, 0.125, 0.6875, 0.125, 0.6875, 0.1875, 0.625, 0.1875, 0.625, 0.1875, 0.6875, 0.1875, 0.6875, 0.25, 0.625, 0.25, 0.625, 0.25, 0.6875, 0.25, 0.6875, 0.3125, 0.625, 0.3125, 0.625, 0.3125, 0.6875, 0.3125, 0.6875, 0.375, 0.625, 0.375, 0.625, 0.375, 0.6875, 0.375, 0.6875, 0.4375, 0.625, 0.4375, 0.625, 0.4375, 0.6875, 0.4375, 0.6875, 0.5, 0.625, 0.5, 0.625, 0.5, 0.6875, 0.5, 0.6875, 0.5625, 0.625, 0.5625, 0.625, 0.5625, 0.6875, 0.5625, 0.6875, 0.625, 0.625, 0.625, 0.625, 0.625, 0.6875, 0.625, 0.6875, 0.6875, 0.625, 0.6875, 0.625, 0.6875, 0.6875, 0.6875, 0.6875, 0.75, 0.625, 0.75, 0.625, 0.75, 0.6875, 0.75, 0.6875, 0.8125, 0.625, 0.8125, 0.625, 0.8125, 0.6875, 0.8125, 0.6875, 0.875, 0.625, 0.875, 0.625, 0.875, 0.6875, 0.875, 0.6875, 0.9375, 0.625, 0.9375, 0.6875, 0.0, 0.75, 0.0, 0.75, 0.0625, 0.6875, 0.0625, 0.6875, 0.0625, 0.75, 0.0625, 0.75, 0.125, 0.6875, 0.125, 0.6875, 0.125, 0.75, 0.125, 0.75, 0.1875, 0.6875, 0.1875, 0.6875, 0.1875, 0.75, 0.1875, 0.75, 0.25, 0.6875, 0.25, 0.6875, 0.25, 0.75, 0.25, 0.75, 0.3125, 0.6875, 0.3125, 0.6875, 0.3125, 0.75, 0.3125, 0.75, 0.375, 0.6875, 0.375, 0.6875, 0.375, 0.75, 0.375, 0.75, 0.4375, 0.6875, 0.4375, 0.6875, 0.4375, 0.75, 0.4375, 0.75, 0.5, 0.6875, 0.5, 0.6875, 0.5, 0.75, 0.5, 0.75, 0.5625, 0.6875, 0.5625, 0.6875, 0.5625, 0.75, 0.5625, 0.75, 0.625, 0.6875, 0.625, 0.6875, 0.625, 0.75, 0.625, 0.75, 0.6875, 0.6875, 0.6875, 0.6875, 0.6875, 0.75, 0.6875, 0.75, 0.75, 0.6875, 0.75, 0.6875, 0.75, 0.75, 0.75, 0.75, 0.8125, 0.6875, 0.8125, 0.6875, 0.8125, 0.75, 0.8125, 0.75, 0.875, 0.6875, 0.875, 0.6875, 0.875, 0.75, 0.875, 0.75, 0.9375, 0.6875, 0.9375, 0.75, 0.0, 0.8125, 0.0, 0.8125, 0.0625, 0.75, 0.0625, 0.75, 0.0625, 0.8125, 0.0625, 0.8125, 0.125, 0.75, 0.125, 0.75, 0.125, 0.8125, 0.125, 0.8125, 0.1875, 0.75, 0.1875, 0.75, 0.1875, 0.8125, 0.1875, 0.8125, 0.25, 0.75, 0.25, 0.75, 0.25, 0.8125, 0.25, 0.8125, 0.3125, 0.75, 0.3125, 0.75, 0.3125, 0.8125, 0.3125, 0.8125, 0.375, 0.75, 0.375, 0.75, 0.375, 0.8125, 0.375, 0.8125, 0.4375, 0.75, 0.4375, 0.75, 0.4375, 0.8125, 0.4375, 0.8125, 0.5, 0.75, 0.5, 0.75, 0.5, 0.8125, 0.5, 0.8125, 0.5625, 0.75, 0.5625, 0.75, 0.5625, 0.8125, 0.5625, 0.8125, 0.625, 0.75, 0.625, 0.75, 0.625, 0.8125, 0.625, 0.8125, 0.6875, 0.75, 0.6875, 0.75, 0.6875, 0.8125, 0.6875, 0.8125, 0.75, 0.75, 0.75, 0.75, 0.75, 0.8125, 0.75, 0.8125, 0.8125, 0.75, 0.8125, 0.75, 0.8125, 0.8125, 0.8125, 0.8125, 0.875, 0.75, 0.875, 0.75, 0.875, 0.8125, 0.875, 0.8125, 0.9375, 0.75, 0.9375, 0.8125, 0.0, 0.875, 0.0, 0.875, 0.0625, 0.8125, 0.0625, 0.8125, 0.0625, 0.875, 0.0625, 0.875, 0.125, 0.8125, 0.125, 0.8125, 0.125, 0.875, 0.125, 0.875, 0.1875, 0.8125, 0.1875, 0.8125, 0.1875, 0.875, 0.1875, 0.875, 0.25, 0.8125, 0.25, 0.8125, 0.25, 0.875, 0.25, 0.875, 0.3125, 0.8125, 0.3125, 0.8125, 0.3125, 0.875, 0.3125, 0.875, 0.375, 0.8125, 0.375, 0.8125, 0.375, 0.875, 0.375, 0.875, 0.4375, 0.8125, 0.4375, 0.8125, 0.4375, 0.875, 0.4375, 0.875, 0.5, 0.8125, 0.5, 0.8125, 0.5, 0.875, 0.5, 0.875, 0.5625, 0.8125, 0.5625, 0.8125, 0.5625, 0.875, 0.5625, 0.875, 0.625, 0.8125, 0.625, 0.8125, 0.625, 0.875, 0.625, 0.875, 0.6875, 0.8125, 0.6875, 0.8125, 0.6875, 0.875, 0.6875, 0.875, 0.75, 0.8125, 0.75, 0.8125, 0.75, 0.875, 0.75, 0.875, 0.8125, 0.8125, 0.8125, 0.8125, 0.8125, 0.875, 0.8125, 0.875, 0.875, 0.8125, 0.875, 0.8125, 0.875, 0.875, 0.875, 0.875, 0.9375, 0.8125, 0.9375, 0.875, 0.0, 0.9375, 0.0, 0.9375, 0.0625, 0.875, 0.0625, 0.875, 0.0625, 0.9375, 0.0625, 0.9375, 0.125, 0.875, 0.125, 0.875, 0.125, 0.9375, 0.125, 0.9375, 0.1875, 0.875, 0.1875, 0.875, 0.1875, 0.9375, 0.1875, 0.9375, 0.25, 0.875, 0.25, 0.875, 0.25, 0.9375, 0.25, 0.9375, 0.3125, 0.875, 0.3125, 0.875, 0.3125, 0.9375, 0.3125, 0.9375, 0.375, 0.875, 0.375, 0.875, 0.375, 0.9375, 0.375, 0.9375, 0.4375, 0.875, 0.4375, 0.875, 0.4375, 0.9375, 0.4375, 0.9375, 0.5, 0.875, 0.5, 0.875, 0.5, 0.9375, 0.5, 0.9375, 0.5625, 0.875, 0.5625, 0.875, 0.5625, 0.9375, 0.5625, 0.9375, 0.625, 0.875, 0.625, 0.875, 0.625, 0.9375, 0.625, 0.9375, 0.6875, 0.875, 0.6875, 0.875, 0.6875, 0.9375, 0.6875, 0.9375, 0.75, 0.875, 0.75, 0.875, 0.75, 0.9375, 0.75, 0.9375, 0.8125, 0.875, 0.8125, 0.875, 0.8125, 0.9375, 0.8125, 0.9375, 0.875, 0.875, 0.875, 0.875, 0.875, 0.9375, 0.875, 0.9375, 0.9375, 0.875, 0.9375, 0.9375, 0.0, 1.0, 0.0, 1.0, 0.0625, 0.9375, 0.0625, 0.9375, 0.0625, 1.0, 0.0625, 1.0, 0.125, 0.9375, 0.125, 0.9375, 0.125, 1.0, 0.125, 1.0, 0.1875, 0.9375, 0.1875, 0.9375, 0.1875, 1.0, 0.1875, 1.0, 0.25, 0.9375, 0.25, 0.9375, 0.25, 1.0, 0.25, 1.0, 0.3125, 0.9375, 0.3125, 0.9375, 0.3125, 1.0, 0.3125, 1.0, 0.375, 0.9375, 0.375, 0.9375, 0.375, 1.0, 0.375, 1.0, 0.4375, 0.9375, 0.4375, 0.9375, 0.4375, 1.0, 0.4375, 1.0, 0.5, 0.9375, 0.5, 0.9375, 0.5, 1.0, 0.5, 1.0, 0.5625, 0.9375, 0.5625, 0.9375, 0.5625, 1.0, 0.5625, 1.0, 0.625, 0.9375, 0.625, 0.9375, 0.625, 1.0, 0.625, 1.0, 0.6875, 0.9375, 0.6875, 0.9375, 0.6875, 1.0, 0.6875, 1.0, 0.75, 0.9375, 0.75, 0.9375, 0.75, 1.0, 0.75, 1.0, 0.8125, 0.9375, 0.8125, 0.9375, 0.8125, 1.0, 0.8125, 1.0, 0.875, 0.9375, 0.875, 0.9375, 0.875, 1.0, 0.875, 1.0, 0.9375, 0.9375, 0.9375])
me_plane.materials.append(mat_cheezematerial)
me_plane.update()
me_cube_002 = bpy.data.meshes.new('Cube.002')
me_cube_002.from_pydata([(-2.075, -2.075, -0.3313), (-4.638, -4.638, 1.174), (-2.075, 2.075, -0.3313), (-4.638, 4.638, 1.174), (2.075, -2.075, -0.3313), (4.638, -4.638, 1.174), (2.075, 2.075, -0.3313), (4.638, 4.638, 1.174), (-4.12, -4.12, 0.3785), (-4.12, 4.12, 0.3785), (4.12, 4.12, 0.3785), (4.12, -4.12, 0.3785), (-3.677, 3.677, -0.001447), (3.677, 3.677, -0.001447), (3.677, -3.677, -0.001447), (-3.677, -3.677, -0.001447)], [], [(8, 1, 3, 9), (9, 3, 7, 10), (10, 7, 5, 11), (11, 5, 1, 8), (2, 6, 4, 0), (7, 3, 1, 5), (14, 11, 8, 15), (13, 10, 11, 14), (12, 9, 10, 13), (15, 8, 9, 12), (0, 15, 12, 2), (2, 12, 13, 6), (6, 13, 14, 4), (4, 14, 15, 0)])
me_cube_002.polygons.foreach_set('use_smooth', [True] * 14)
_uv = me_cube_002.uv_layers.new(name='UVMap')
_uv.uv.foreach_set('vector', [0.576, 0.0, 0.625, 0.0, 0.625, 0.25, 0.576, 0.25, 0.576, 0.25, 0.625, 0.25, 0.625, 0.5, 0.576, 0.5, 0.576, 0.5, 0.625, 0.5, 0.625, 0.75, 0.576, 0.75, 0.576, 0.75, 0.625, 0.75, 0.625, 1.0, 0.576, 1.0, 0.125, 0.5, 0.375, 0.5, 0.375, 0.75, 0.125, 0.75, 0.625, 0.5, 0.875, 0.5, 0.875, 0.75, 0.625, 0.75, 0.4615, 0.75, 0.576, 0.75, 0.576, 1.0, 0.4615, 1.0, 0.4615, 0.5, 0.576, 0.5, 0.576, 0.75, 0.4615, 0.75, 0.4615, 0.25, 0.576, 0.25, 0.576, 0.5, 0.4615, 0.5, 0.4615, 0.0, 0.576, 0.0, 0.576, 0.25, 0.4615, 0.25, 0.375, 0.0, 0.4615, 0.0, 0.4615, 0.25, 0.375, 0.25, 0.375, 0.25, 0.4615, 0.25, 0.4615, 0.5, 0.375, 0.5, 0.375, 0.5, 0.4615, 0.5, 0.4615, 0.75, 0.375, 0.75, 0.375, 0.75, 0.4615, 0.75, 0.4615, 1.0, 0.375, 1.0])
me_cube_002.materials.append(mat_bunmaterial)
me_cube_002.update()

# ---- objects
ob_point = bpy.data.objects.new('Point', light_point)
ob_cube = bpy.data.objects.new('Cube', me_cube_003)
ob_cube_001 = bpy.data.objects.new('Cube.001', me_cube_001)
ob_plane = bpy.data.objects.new('Plane', me_plane)
ob_cube_002 = bpy.data.objects.new('Cube.002', me_cube_002)
ob_point_001 = bpy.data.objects.new('Point.001', light_point_001)

# ---- transforms, parenting, visibility, modifiers, constraints
ob_point.location = (4.919, -7.413, 6.544)
ob_cube.location = (0.0, 0.0, 0.0)
_m = ob_cube.modifiers.new('Subdivision', 'SUBSURF')
_m.levels = 4
ob_cube_001.location = (0.0, 0.0, 1.466)
_m = ob_cube_001.modifiers.new('Subdivision', 'SUBSURF')
_m.levels = 4
ob_plane.location = (0.0, 0.0, -0.4437)
ob_plane.scale = (0.8781, 0.8781, 0.8781)
_m = ob_plane.modifiers.new('Solidify', 'SOLIDIFY')
_m.thickness = 0.08
_m = ob_plane.modifiers.new('Auto Smooth', 'NODES')
_m.node_group = ng_auto_smooth
_gi = [s.identifier for s in ng_auto_smooth.interface.items_tree if s.item_type == 'SOCKET' and s.in_out == 'INPUT']
_m[_gi[1]] = 0.5236  # Angle
ob_cube_002.location = (0.0, 0.0, 3.431)
ob_cube_002.rotation_euler = (3.142, -0.0, 0.0)
_m = ob_cube_002.modifiers.new('Subdivision', 'SUBSURF')
_m.levels = 4
ob_point_001.location = (-8.4, 1.221, 5.897)

# ---- collection membership
col_collection.objects.link(ob_point)
col_collection.objects.link(ob_cube)
col_collection.objects.link(ob_cube_001)
col_collection.objects.link(ob_plane)
col_collection.objects.link(ob_cube_002)
col_collection.objects.link(ob_point_001)

# ---- scene / render settings (as saved in the file)
scene.frame_start = 1; scene.frame_end = 250; scene.frame_set(1)
scene.render.engine = 'BLENDER_EEVEE_NEXT'
scene.cycles.sampling_pattern = 'TABULATED_SOBOL'
scene.view_settings.view_transform = 'Filmic'
bpy.context.view_layer.update()

# ---- added for rendering (the .blend has no active camera): camera
cam_auto = bpy.data.cameras.new('AutoCamera')
cam_auto.lens = 50.0
cam_auto.sensor_width = 36.0
cam_auto.clip_end = 1000.0
ob_auto_camera = bpy.data.objects.new('AutoCamera', cam_auto)
scene.collection.objects.link(ob_auto_camera)
ob_auto_camera.location = (12.7435, -15.2922, 12.0756)
ob_auto_camera.rotation_euler = (1.09748, -7.21219e-08, 0.694738)
scene.camera = ob_auto_camera
bpy.context.view_layer.update()
